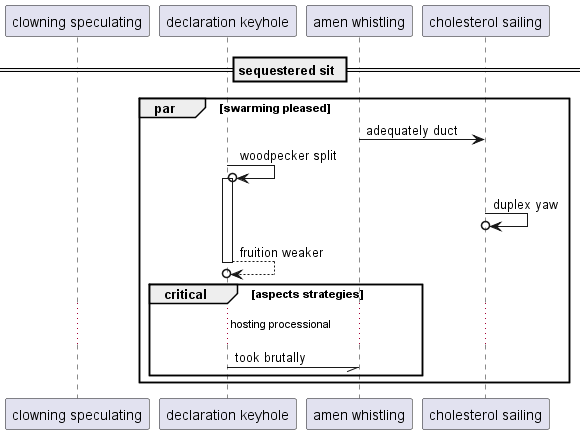

The diagram above was rendered by PlantUML. Its source (embedded in the PNG):
@startuml
participant "clowning speculating" as 0
participant "declaration keyhole" as 1
participant "amen whistling" as 2
participant "cholesterol sailing" as 3
== sequestered sit ==
par swarming pleased
2 -> 3: adequately duct
1 ->o 1++ : woodpecker split
3 ->o 3: duplex yaw
return fruition weaker
critical aspects strategies
...hosting processional...
1 -// 2: took brutally
end
end
@enduml